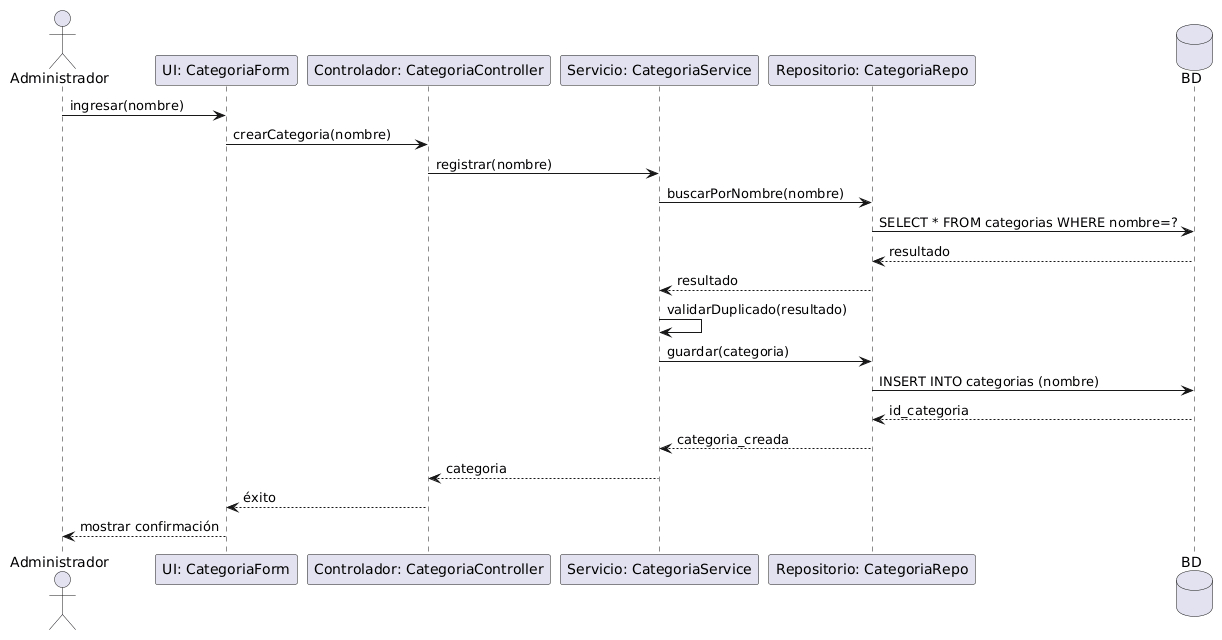

The diagram above was rendered by PlantUML. Its source (embedded in the PNG):
@startuml
actor Administrador
participant "UI: CategoriaForm" as UI
participant "Controlador: CategoriaController" as Ctrl
participant "Servicio: CategoriaService" as Serv
participant "Repositorio: CategoriaRepo" as Repo
database "BD" as BD

Administrador -> UI : ingresar(nombre)
UI -> Ctrl : crearCategoria(nombre)
Ctrl -> Serv : registrar(nombre)
Serv -> Repo : buscarPorNombre(nombre)
Repo -> BD : SELECT * FROM categorias WHERE nombre=?
BD --> Repo : resultado
Repo --> Serv : resultado
Serv -> Serv : validarDuplicado(resultado)
Serv -> Repo : guardar(categoria)
Repo -> BD : INSERT INTO categorias (nombre)
BD --> Repo : id_categoria
Repo --> Serv : categoria_creada
Serv --> Ctrl : categoria
Ctrl --> UI : éxito
UI --> Administrador : mostrar confirmación
@enduml